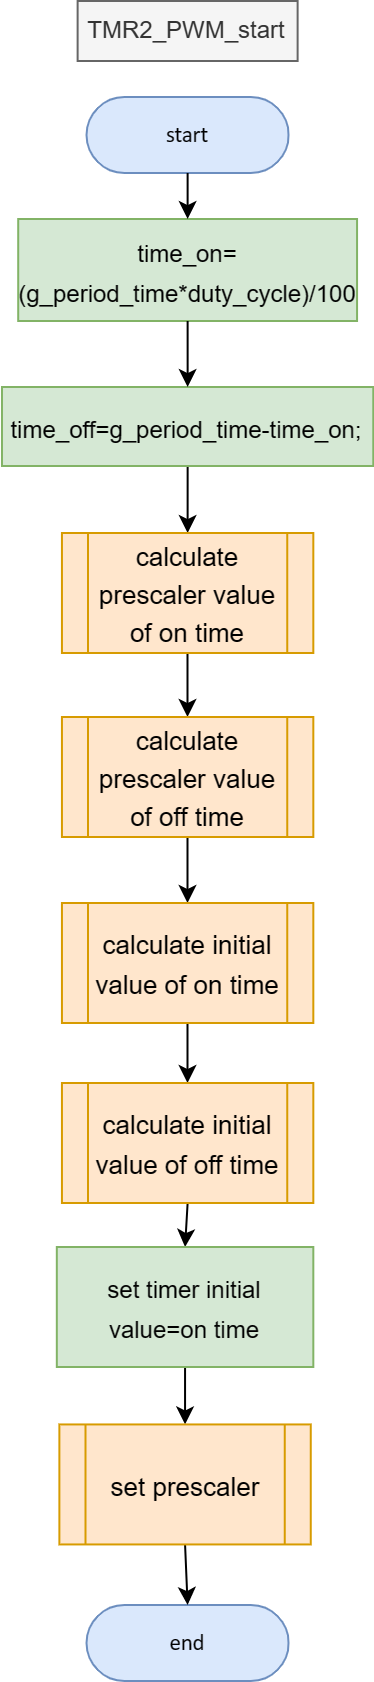

The diagram above was exported from draw.io. Its source (the exported page's mxGraphModel, read from the mxfile embedded in the PNG):
<mxGraphModel dx="5600" dy="2230" grid="1" gridSize="10" guides="1" tooltips="1" connect="1" arrows="1" fold="1" page="1" pageScale="1" pageWidth="850" pageHeight="1100" math="0" shadow="0">
  <root>
    <mxCell id="0" />
    <mxCell id="1" parent="0" />
    <UserObject label="&lt;div style=&quot;font-size: 1px&quot;&gt;&lt;font style=&quot;font-size: 11.29px; direction: ltr; letter-spacing: 0px; line-height: 120%; opacity: 1;&quot;&gt;start&lt;/font&gt;&lt;/div&gt;" Function="EN_DIO_Error_T DIO_init(uint8_t pinNumber, EN_DIO_PORT_T portNumber, EN_DIO_DIRECTION_T direction);" tags="Flowchart" id="2">
      <mxCell style="verticalAlign=middle;align=center;overflow=width;vsdxID=30;fillColor=#dae8fc;shape=stencil(tVLREoIgEPwaHnEQxsl3s/9gEpSJwDko7e+DsEkze2l627vdu5uFRaxyHe8FosR5sCcxqMZ3iO0Rpcp0ApQPCLEasUpaEC3Yi2lS3fOojOhsr3HDmObyMtsVcYqS29Qh5FEfklwrM5OXeUa/yjkcAwfr7TDpiyTfXvjkMR+Vw2A998qaBac5tAKHU1hq3i4oNwjRr9ofvayt/+Rk+yX/4iWA159KpXWKxJx/z0Bopfyw+g4=);strokeColor=#6c8ebf;spacingTop=-1;spacingBottom=-1;spacingLeft=-1;spacingRight=-1;points=[[0.5,1,0],[0.5,0,0],[0,0.5,0],[1,0.5,0]];labelBackgroundColor=none;rounded=1;html=1;whiteSpace=wrap;fontFamily=Calibri;" vertex="1" parent="1">
        <mxGeometry x="-2898.1899999999996" y="-92" width="101" height="38" as="geometry" />
      </mxCell>
    </UserObject>
    <mxCell id="3" value="TMR2_PWM_start" style="text;html=1;strokeColor=#666666;fillColor=#f5f5f5;align=center;verticalAlign=middle;whiteSpace=wrap;rounded=0;fontColor=#333333;" vertex="1" parent="1">
      <mxGeometry x="-2902.6899999999996" y="-140" width="110" height="30" as="geometry" />
    </mxCell>
    <mxCell id="4" value="&lt;font style=&quot;font-size: 12px;&quot;&gt;time_on=(g_period_time*duty_cycle)/100&lt;br&gt;&lt;/font&gt;" style="rounded=0;whiteSpace=wrap;html=1;fontSize=16;fillColor=#d5e8d4;strokeColor=#82b366;" vertex="1" parent="1">
      <mxGeometry x="-2932.4" y="-31" width="169.43" height="51" as="geometry" />
    </mxCell>
    <mxCell id="5" style="edgeStyle=orthogonalEdgeStyle;rounded=0;orthogonalLoop=1;jettySize=auto;html=1;exitX=0.5;exitY=1;exitDx=0;exitDy=0;exitPerimeter=0;entryX=0.5;entryY=0;entryDx=0;entryDy=0;" edge="1" source="2" target="4" parent="1">
      <mxGeometry relative="1" as="geometry" />
    </mxCell>
    <mxCell id="6" style="edgeStyle=orthogonalEdgeStyle;rounded=0;orthogonalLoop=1;jettySize=auto;html=1;exitX=0.5;exitY=1;exitDx=0;exitDy=0;entryX=0.5;entryY=0;entryDx=0;entryDy=0;" edge="1" source="7" target="11" parent="1">
      <mxGeometry relative="1" as="geometry" />
    </mxCell>
    <mxCell id="7" value="&lt;font style=&quot;&quot;&gt;&lt;font style=&quot;font-size: 12px;&quot;&gt;time_off=g_period_time-time_on;&lt;/font&gt;&lt;span style=&quot;font-size: 12px;&quot;&gt;&lt;/span&gt;&lt;br&gt;&lt;/font&gt;" style="whiteSpace=wrap;html=1;fontSize=16;fillColor=#d5e8d4;strokeColor=#82b366;rounded=0;" vertex="1" parent="1">
      <mxGeometry x="-2940.51" y="53" width="185.65" height="39.5" as="geometry" />
    </mxCell>
    <mxCell id="8" style="edgeStyle=orthogonalEdgeStyle;rounded=0;orthogonalLoop=1;jettySize=auto;html=1;exitX=0.5;exitY=1;exitDx=0;exitDy=0;entryX=0.5;entryY=0;entryDx=0;entryDy=0;" edge="1" source="4" target="7" parent="1">
      <mxGeometry relative="1" as="geometry" />
    </mxCell>
    <UserObject label="&lt;div style=&quot;font-size: 1px&quot;&gt;&lt;font style=&quot;font-size: 11.29px; direction: ltr; letter-spacing: 0px; line-height: 120%; opacity: 1;&quot;&gt;end&lt;/font&gt;&lt;/div&gt;" Function="EN_DIO_Error_T DIO_init(uint8_t pinNumber, EN_DIO_PORT_T portNumber, EN_DIO_DIRECTION_T direction);" tags="Flowchart" id="9">
      <mxCell style="verticalAlign=middle;align=center;overflow=width;vsdxID=30;fillColor=#dae8fc;shape=stencil(tVLREoIgEPwaHnEQxsl3s/9gEpSJwDko7e+DsEkze2l627vdu5uFRaxyHe8FosR5sCcxqMZ3iO0Rpcp0ApQPCLEasUpaEC3Yi2lS3fOojOhsr3HDmObyMtsVcYqS29Qh5FEfklwrM5OXeUa/yjkcAwfr7TDpiyTfXvjkMR+Vw2A998qaBac5tAKHU1hq3i4oNwjRr9ofvayt/+Rk+yX/4iWA159KpXWKxJx/z0Bopfyw+g4=);strokeColor=#6c8ebf;spacingTop=-1;spacingBottom=-1;spacingLeft=-1;spacingRight=-1;points=[[0.5,1,0],[0.5,0,0],[0,0.5,0],[1,0.5,0]];labelBackgroundColor=none;rounded=1;html=1;whiteSpace=wrap;fontFamily=Calibri;" vertex="1" parent="1">
        <mxGeometry x="-2898.19" y="662" width="101" height="38" as="geometry" />
      </mxCell>
    </UserObject>
    <mxCell id="10" value="" style="edgeStyle=orthogonalEdgeStyle;rounded=0;orthogonalLoop=1;jettySize=auto;html=1;" edge="1" source="11" target="13" parent="1">
      <mxGeometry relative="1" as="geometry" />
    </mxCell>
    <mxCell id="11" value="&lt;font style=&quot;font-size: 13px;&quot;&gt;calculate prescaler value of on time&lt;/font&gt;" style="shape=process;whiteSpace=wrap;html=1;backgroundOutline=1;fontSize=16;fillColor=#ffe6cc;strokeColor=#d79b00;" vertex="1" parent="1">
      <mxGeometry x="-2910.53" y="126" width="125.69" height="60" as="geometry" />
    </mxCell>
    <mxCell id="12" value="" style="edgeStyle=orthogonalEdgeStyle;rounded=0;orthogonalLoop=1;jettySize=auto;html=1;" edge="1" source="13" target="15" parent="1">
      <mxGeometry relative="1" as="geometry" />
    </mxCell>
    <mxCell id="13" value="&lt;font style=&quot;font-size: 13px;&quot;&gt;calculate prescaler value of off time&lt;/font&gt;" style="shape=process;whiteSpace=wrap;html=1;backgroundOutline=1;fontSize=16;fillColor=#ffe6cc;strokeColor=#d79b00;" vertex="1" parent="1">
      <mxGeometry x="-2910.53" y="218" width="125.69" height="60" as="geometry" />
    </mxCell>
    <mxCell id="14" value="" style="edgeStyle=orthogonalEdgeStyle;rounded=0;orthogonalLoop=1;jettySize=auto;html=1;" edge="1" source="15" target="17" parent="1">
      <mxGeometry relative="1" as="geometry" />
    </mxCell>
    <mxCell id="15" value="&lt;font style=&quot;font-size: 13px;&quot;&gt;calculate initial value of on time&lt;/font&gt;" style="shape=process;whiteSpace=wrap;html=1;backgroundOutline=1;fontSize=16;fillColor=#ffe6cc;strokeColor=#d79b00;" vertex="1" parent="1">
      <mxGeometry x="-2910.53" y="311" width="125.69" height="60" as="geometry" />
    </mxCell>
    <mxCell id="16" style="edgeStyle=orthogonalEdgeStyle;rounded=0;orthogonalLoop=1;jettySize=auto;html=1;exitX=0.5;exitY=1;exitDx=0;exitDy=0;entryX=0.5;entryY=0;entryDx=0;entryDy=0;" edge="1" source="17" target="19" parent="1">
      <mxGeometry relative="1" as="geometry" />
    </mxCell>
    <mxCell id="17" value="&lt;font style=&quot;font-size: 13px;&quot;&gt;calculate initial value of off time&lt;/font&gt;" style="shape=process;whiteSpace=wrap;html=1;backgroundOutline=1;fontSize=16;fillColor=#ffe6cc;strokeColor=#d79b00;" vertex="1" parent="1">
      <mxGeometry x="-2910.53" y="401" width="125.69" height="60" as="geometry" />
    </mxCell>
    <mxCell id="18" style="edgeStyle=orthogonalEdgeStyle;rounded=0;orthogonalLoop=1;jettySize=auto;html=1;exitX=0.5;exitY=1;exitDx=0;exitDy=0;entryX=0.5;entryY=0;entryDx=0;entryDy=0;" edge="1" source="19" target="21" parent="1">
      <mxGeometry relative="1" as="geometry" />
    </mxCell>
    <mxCell id="19" value="&lt;font style=&quot;font-size: 12px;&quot;&gt;set timer initial value=on time&lt;/font&gt;" style="whiteSpace=wrap;html=1;fontSize=16;fillColor=#d5e8d4;strokeColor=#82b366;rounded=0;" vertex="1" parent="1">
      <mxGeometry x="-2913.09" y="483" width="128.25" height="60" as="geometry" />
    </mxCell>
    <mxCell id="20" style="edgeStyle=orthogonalEdgeStyle;rounded=0;orthogonalLoop=1;jettySize=auto;html=1;exitX=0.5;exitY=1;exitDx=0;exitDy=0;entryX=0.5;entryY=0;entryDx=0;entryDy=0;entryPerimeter=0;" edge="1" source="21" target="9" parent="1">
      <mxGeometry relative="1" as="geometry" />
    </mxCell>
    <mxCell id="21" value="&lt;font style=&quot;font-size: 13px;&quot;&gt;set prescaler&lt;/font&gt;" style="shape=process;whiteSpace=wrap;html=1;backgroundOutline=1;fontSize=16;fillColor=#ffe6cc;strokeColor=#d79b00;" vertex="1" parent="1">
      <mxGeometry x="-2911.8100000000004" y="571.72" width="125.69" height="60" as="geometry" />
    </mxCell>
  </root>
</mxGraphModel>